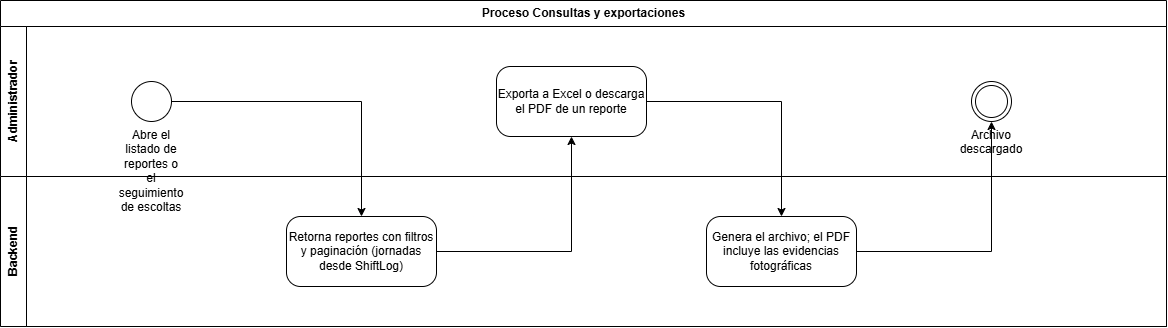

The diagram above was exported from draw.io. Its source (the exported page's mxGraphModel, read from the mxfile embedded in the PNG):
<mxGraphModel dx="1653" dy="749" grid="1" gridSize="10" guides="1" tooltips="1" connect="1" arrows="1" fold="1" page="1" pageScale="1" pageWidth="1920" pageHeight="700" math="0" shadow="0">
  <root>
    <mxCell id="0" />
    <mxCell id="1" parent="0" />
    <mxCell id="pool" parent="1" style="swimlane;html=1;horizontal=1;startSize=26;childLayout=stackLayout;horizontalStack=0;resizeParent=1;collapsible=0;" value="Proceso Consultas y exportaciones" vertex="1">
      <mxGeometry height="326" width="1166" x="40" y="40" as="geometry" />
    </mxCell>
    <mxCell id="lane0" parent="pool" style="swimlane;html=1;horizontal=0;startSize=26;collapsible=0;" value="Administrador" vertex="1">
      <mxGeometry height="150" width="1166" y="26" as="geometry" />
    </mxCell>
    <mxCell id="n0" parent="lane0" style="ellipse;html=1;whiteSpace=wrap;verticalLabelPosition=bottom;verticalAlign=top;" value="Abre el listado de reportes o el seguimiento de escoltas" vertex="1">
      <mxGeometry height="40" width="40" x="131" y="55" as="geometry" />
    </mxCell>
    <mxCell id="n2" parent="lane0" style="rounded=1;whiteSpace=wrap;html=1;arcSize=20;" value="Exporta a Excel o descarga el PDF de un reporte" vertex="1">
      <mxGeometry height="70" width="150" x="496" y="40" as="geometry" />
    </mxCell>
    <mxCell id="n4" parent="lane0" style="ellipse;shape=doubleEllipse;html=1;whiteSpace=wrap;verticalLabelPosition=bottom;verticalAlign=top;" value="Archivo descargado" vertex="1">
      <mxGeometry height="40" width="40" x="971" y="55" as="geometry" />
    </mxCell>
    <mxCell id="lane1" parent="pool" style="swimlane;html=1;horizontal=0;startSize=26;collapsible=0;" value="Backend" vertex="1">
      <mxGeometry height="150" width="1166" y="176" as="geometry" />
    </mxCell>
    <mxCell id="n1" parent="lane1" style="rounded=1;whiteSpace=wrap;html=1;arcSize=20;" value="Retorna reportes con filtros y paginación (jornadas desde ShiftLog)" vertex="1">
      <mxGeometry height="70" width="150" x="286" y="40" as="geometry" />
    </mxCell>
    <mxCell id="n3" parent="lane1" style="rounded=1;whiteSpace=wrap;html=1;arcSize=20;" value="Genera el archivo; el PDF incluye las evidencias fotográficas" vertex="1">
      <mxGeometry height="70" width="150" x="706" y="40" as="geometry" />
    </mxCell>
    <mxCell id="e0" edge="1" parent="1" source="n0" style="edgeStyle=orthogonalEdgeStyle;rounded=0;html=1;" target="n1">
      <mxGeometry relative="1" as="geometry" />
    </mxCell>
    <mxCell id="e1" edge="1" parent="1" source="n1" style="edgeStyle=orthogonalEdgeStyle;rounded=0;html=1;" target="n2">
      <mxGeometry relative="1" as="geometry" />
    </mxCell>
    <mxCell id="e2" edge="1" parent="1" source="n2" style="edgeStyle=orthogonalEdgeStyle;rounded=0;html=1;" target="n3">
      <mxGeometry relative="1" as="geometry" />
    </mxCell>
    <mxCell id="e3" edge="1" parent="1" source="n3" style="edgeStyle=orthogonalEdgeStyle;rounded=0;html=1;" target="n4">
      <mxGeometry relative="1" as="geometry" />
    </mxCell>
  </root>
</mxGraphModel>